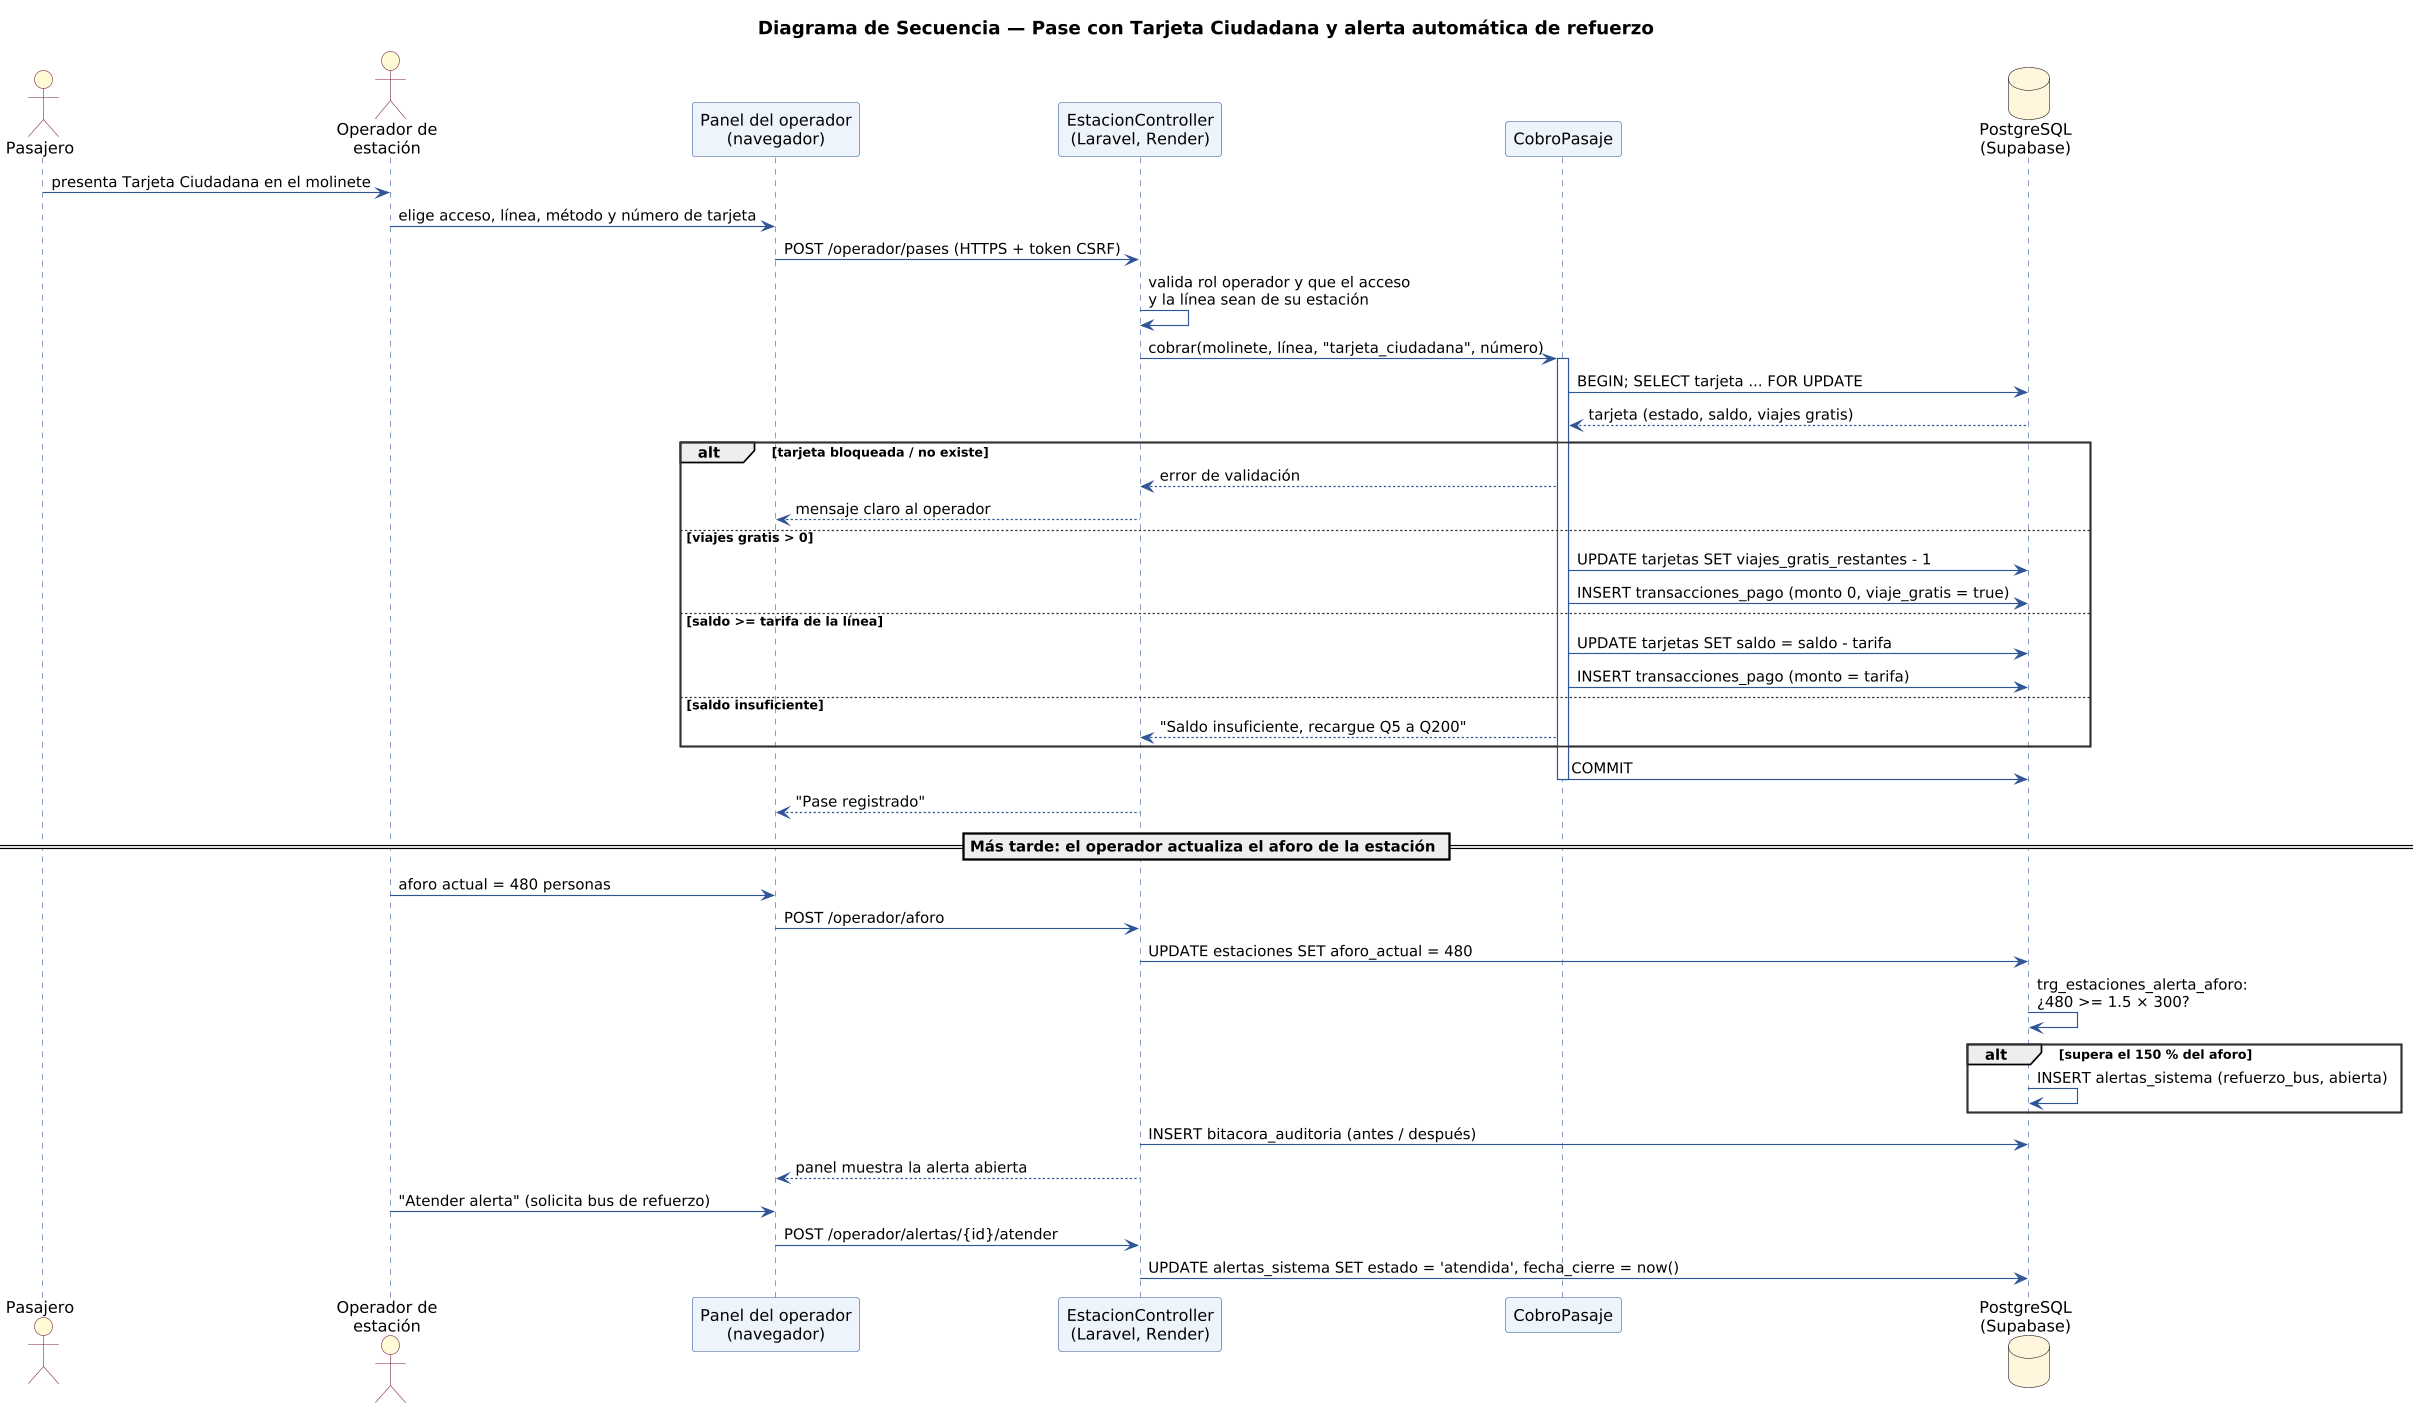

The diagram above was rendered by PlantUML. Its source (embedded in the PNG):
@startuml
skinparamlocked dpi 110
!include comun.iuml
title Diagrama de Secuencia — Pase con Tarjeta Ciudadana y alerta automática de refuerzo
actor Pasajero
actor "Operador de\nestación" as Op
participant "Panel del operador\n(navegador)" as UI
participant "EstacionController\n(Laravel, Render)" as C
participant "CobroPasaje" as S
database "PostgreSQL\n(Supabase)" as DB
Pasajero -> Op : presenta Tarjeta Ciudadana en el molinete
Op -> UI : elige acceso, línea, método y número de tarjeta
UI -> C : POST /operador/pases (HTTPS + token CSRF)
C -> C : valida rol operador y que el acceso\ny la línea sean de su estación
C -> S : cobrar(molinete, línea, "tarjeta_ciudadana", número)
activate S
S -> DB : BEGIN; SELECT tarjeta ... FOR UPDATE
DB --> S : tarjeta (estado, saldo, viajes gratis)
alt tarjeta bloqueada / no existe
  S --> C : error de validación
  C --> UI : mensaje claro al operador
else viajes gratis > 0
  S -> DB : UPDATE tarjetas SET viajes_gratis_restantes - 1
  S -> DB : INSERT transacciones_pago (monto 0, viaje_gratis = true)
else saldo >= tarifa de la línea
  S -> DB : UPDATE tarjetas SET saldo = saldo - tarifa
  S -> DB : INSERT transacciones_pago (monto = tarifa)
else saldo insuficiente
  S --> C : "Saldo insuficiente, recargue Q5 a Q200"
end
S -> DB : COMMIT
deactivate S
C --> UI : "Pase registrado"
== Más tarde: el operador actualiza el aforo de la estación ==
Op -> UI : aforo actual = 480 personas
UI -> C : POST /operador/aforo
C -> DB : UPDATE estaciones SET aforo_actual = 480
DB -> DB : trg_estaciones_alerta_aforo:\n¿480 >= 1.5 × 300?
alt supera el 150 % del aforo
  DB -> DB : INSERT alertas_sistema (refuerzo_bus, abierta)
end
C -> DB : INSERT bitacora_auditoria (antes / después)
C --> UI : panel muestra la alerta abierta
Op -> UI : "Atender alerta" (solicita bus de refuerzo)
UI -> C : POST /operador/alertas/{id}/atender
C -> DB : UPDATE alertas_sistema SET estado = 'atendida', fecha_cierre = now()
@enduml